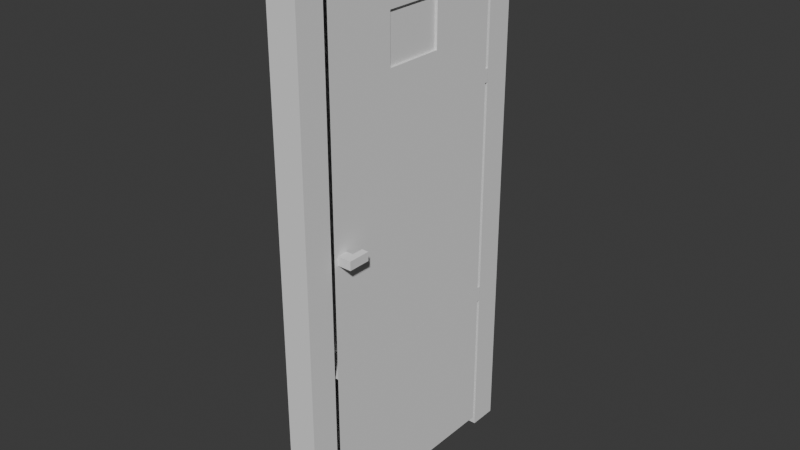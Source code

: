 # Source: Puerta_Quimica_y_Aulas.blend  (saved by Blender 4.2.66; exported with 4.5.12 LTS)
import bpy
from mathutils import Matrix  # noqa: F401  (used for matrix-valued properties, if any)

bpy.ops.wm.read_factory_settings(use_empty=True)
scene = bpy.context.scene
scene.name = 'Scene'

# ---- collections
col_collection = bpy.data.collections.new('Collection'); scene.collection.children.link(col_collection)

# ---- world
world_world = bpy.data.worlds.new('World'); scene.world = world_world
world_world.use_nodes = True; world_world.node_tree.nodes.clear()
_N = world_world.node_tree.nodes; _L = world_world.node_tree.links
n0 = _N.new('ShaderNodeOutputWorld'); n0.name = 'World Output'; n0.location = (300, 300)
n1 = _N.new('ShaderNodeBackground'); n1.name = 'Background'; n1.location = (10, 300)
n1.inputs[0].default_value = (0.05088, 0.05088, 0.05088, 1.0)
_L.new(n1.outputs[0], n0.inputs[0])
n0.is_active_output = True
world_world.color = (0.05088, 0.05088, 0.05088)
world_world.sun_shadow_jitter_overblur = 0.0

# ---- meshes
me_cube_001 = bpy.data.meshes.new('Cube.001')
me_cube_001.from_pydata([(-0.3204, -2.899, -0.3911), (-0.3204, -2.899, 11.41), (0.3204, -2.899, -0.3911), (0.3204, -2.899, 11.41), (-0.3204, -2.281, -0.3911), (-0.3204, -2.281, 11.41), (0.3204, -2.281, -0.3911), (0.3204, -2.281, 11.41), (-0.3204, -2.899, 10.8), (0.3204, -2.899, 10.8), (0.3204, -2.281, 10.8), (-0.3204, -2.281, 10.8), (-0.3204, 0.0005699, 11.41), (0.3204, 0.0005699, 11.41), (0.3204, 0.0005699, 10.8), (-0.3204, 0.0005699, 10.8), (0.3204, -2.899, 10.71), (0.3204, -2.281, 10.71), (-0.3204, -2.281, 10.71), (-0.3204, -2.899, 10.71), (0.3204, -2.899, -0.1819), (0.3204, -2.281, -0.1819), (-0.3204, -2.281, -0.1819), (-0.3204, -2.899, -0.1819), (-0.3204, -2.899, 7.859), (0.3204, -2.899, 7.859), (0.3204, -2.281, 7.859), (-0.3204, -2.281, 7.859), (0.3204, -2.899, 2.896), (0.3204, -2.281, 2.896), (-0.3204, -2.281, 2.896), (-0.3204, -2.899, 2.896), (-0.3204, -2.899, 3.227), (0.3204, -2.899, 3.227), (0.3204, -2.281, 3.227), (-0.3204, -2.281, 3.227), (-0.3204, -2.899, 8.146), (0.3204, -2.899, 8.146), (0.3204, -2.281, 8.146), (-0.3204, -2.281, 8.146), (-0.3204, 2.899, -0.3911), (-0.3204, 2.899, 11.41), (0.3204, 2.899, -0.3911), (0.3204, 2.899, 11.41), (-0.3204, 2.281, -0.3911), (-0.3204, 2.281, 11.41), (0.3204, 2.281, -0.3911), (0.3204, 2.281, 11.41), (-0.3204, 2.899, 10.8), (0.3204, 2.899, 10.8), (0.3204, 2.281, 10.8), (-0.3204, 2.281, 10.8), (-0.3204, -0.0005699, 11.41), (0.3204, -0.0005699, 11.41), (0.3204, -0.0005699, 10.8), (-0.3204, -0.0005699, 10.8), (0.3204, 2.899, 10.71), (0.3204, 2.281, 10.71), (-0.3204, 2.281, 10.71), (-0.3204, 2.899, 10.71), (0.3204, 2.899, -0.1819), (0.3204, 2.281, -0.1819), (-0.3204, 2.281, -0.1819), (-0.3204, 2.899, -0.1819), (-0.3204, 2.899, 7.859), (0.3204, 2.899, 7.859), (0.3204, 2.281, 7.859), (-0.3204, 2.281, 7.859), (0.3204, 2.899, 2.896), (0.3204, 2.281, 2.896), (-0.3204, 2.281, 2.896), (-0.3204, 2.899, 2.896), (-0.3204, 2.899, 3.227), (0.3204, 2.899, 3.227), (0.3204, 2.281, 3.227), (-0.3204, 2.281, 3.227), (-0.3204, 2.899, 8.146), (0.3204, 2.899, 8.146), (0.3204, 2.281, 8.146), (-0.3204, 2.281, 8.146), (0.3204, -2.198, 8.146), (0.3204, -2.198, 7.859), (-0.3204, -2.198, 8.146), (-0.3204, -2.198, 7.859), (0.3204, -2.198, 3.227), (0.3204, -2.198, 2.896), (-0.3204, -2.198, 3.227), (-0.3204, -2.198, 2.896), (0.3204, -2.198, 10.74), (-0.3204, -2.198, 10.74), (0.3204, -2.198, 3.229), (-0.3204, -2.198, 3.229), (0.3204, -2.198, -0.1775), (-0.3204, -2.198, -0.1775), (0.3204, 0.6545, 8.922), (0.3204, 2.204, 7.859), (-0.3204, 0.6545, 8.922), (-0.3204, 2.204, 7.859), (0.3204, 2.204, 3.227), (0.3204, 2.204, 2.896), (-0.3204, 2.204, 3.227), (-0.3204, 2.204, 2.896), (0.3204, 0.6545, 9.962), (-0.3204, 0.6545, 9.962), (0.3204, 2.204, 3.229), (-0.3204, 2.204, 3.229), (0.3204, 2.204, -0.1775), (-0.3204, 2.204, -0.1775), (0.3204, 2.28, 8.146), (0.3204, 2.28, 7.859), (-0.3204, 2.28, 8.146), (-0.3204, 2.28, 7.859), (0.3204, 2.28, 3.227), (0.3204, 2.28, 2.896), (-0.3204, 2.28, 3.227), (-0.3204, 2.28, 2.896), (-0.3204, 2.204, 10.74), (-0.3204, -0.6491, 9.962), (-0.3204, -0.6491, 8.922), (0.3204, -0.6491, 8.922), (0.3204, -0.6491, 9.962), (-0.3204, 2.204, 8.146), (0.3204, 2.204, 8.146), (0.3204, 2.204, 10.74), (-0.3204, -0.7277, 10.04), (-0.3204, -0.7277, 8.844), (0.3204, -0.7277, 8.844), (0.3204, -0.7277, 10.04), (-0.3204, 0.7332, 10.04), (-0.3204, 0.7332, 8.844), (0.3204, 0.7332, 8.844), (0.3204, 0.7332, 10.04), (0.2679, -0.6491, 8.922), (0.2679, -0.6491, 9.962), (0.2679, 0.6545, 8.922), (0.2679, 0.6545, 9.962), (-0.258, -0.6491, 9.962), (-0.258, -0.6491, 8.922), (-0.258, 0.6545, 9.962), (-0.258, 0.6545, 8.922), (0.3204, -2.198, 5.544), (-0.3204, -2.198, 5.544), (0.3204, 2.204, 5.544), (-0.3204, 2.204, 5.544), (0.3204, 0.002703, 3.229), (-0.3204, 0.002703, 3.229), (0.3204, 0.002703, 7.859), (-0.3204, 0.002703, 7.859), (-0.3204, 0.002703, 5.544), (0.3204, 0.002703, 5.544), (0.0, -2.198, 3.229), (0.3204, -2.198, 6.702), (-0.3204, -2.198, 4.386), (0.0, 2.204, 7.859), (0.0, 2.204, 3.229), (0.3204, 2.204, 6.702), (-0.3204, 2.204, 4.386), (0.3204, 1.103, 3.229), (-0.3204, -1.098, 3.229), (0.3204, 1.103, 7.859), (-0.3204, -1.098, 7.859), (0.3204, -2.198, 4.386), (-0.3204, -2.198, 6.702), (0.3204, 2.204, 4.386), (-0.3204, 2.204, 6.702), (0.3204, -1.098, 3.229), (-0.3204, 1.103, 3.229), (0.3204, -1.098, 7.859), (-0.3204, 1.103, 7.859), (-0.3204, 1.103, 5.544), (-0.3204, -1.185, 5.631), (-0.3204, 0.002703, 6.702), (-0.3204, 0.002703, 4.386), (0.3204, 1.103, 5.544), (0.3204, -1.185, 5.631), (0.3204, 0.002703, 4.386), (0.3204, 0.002703, 6.702), (0.0, 2.204, 5.544), (0.0, 0.002703, 3.229), (0.0, -1.098, 3.229), (0.0, 2.204, 6.702), (0.3204, -1.098, 6.702), (0.3204, -1.098, 4.386), (0.3204, 1.103, 4.386), (-0.3204, -1.098, 4.386), (-0.3204, -1.098, 6.702), (-0.3204, 1.103, 6.702), (-0.3204, 1.103, 4.386), (0.3204, 1.103, 6.702), (0.0, 2.204, 4.386), (0.0, 1.103, 3.229), (-0.3204, -2.198, 5.906), (-0.3204, 2.204, 5.906), (0.3204, 0.002703, 5.906), (0.3204, -2.198, 5.906), (0.3204, 2.204, 5.906), (-0.3204, 0.002703, 5.906), (0.0, 2.204, 5.906), (0.3204, -1.185, 5.819), (-0.3204, -1.185, 5.819), (-0.3204, 1.103, 5.906), (0.3204, 1.103, 5.906), (-0.3204, -2.111, 5.819), (-0.3204, -2.111, 5.631), (-0.3204, -1.098, 5.544), (0.3204, -1.098, 5.544), (0.3204, -2.111, 5.631), (0.3204, -1.098, 5.906), (-0.3204, -1.098, 5.906), (0.3204, -2.111, 5.819), (-0.3204, -2.111, 5.725), (0.3204, -2.111, 5.725), (-0.3204, -1.648, 5.631), (0.3204, -1.648, 5.631), (0.3204, -1.185, 5.725), (-0.3204, -1.185, 5.725), (-0.3204, -1.648, 5.819), (0.3204, -1.648, 5.819), (0.3204, -1.648, 5.725), (-0.3204, -1.648, 5.725), (-0.3204, -2.111, 5.678), (0.3204, -2.111, 5.772), (-0.3204, -1.416, 5.631), (0.3204, -1.416, 5.631), (0.3204, -1.185, 5.678), (-0.3204, -1.185, 5.772), (-0.3204, -1.416, 5.819), (0.3204, -1.416, 5.819), (-0.3204, -2.111, 5.772), (0.3204, -2.111, 5.678), (-0.3204, -1.88, 5.631), (0.3204, -1.88, 5.631), (0.3204, -1.185, 5.772), (-0.3204, -1.185, 5.678), (-0.3204, -1.88, 5.819), (0.3204, -1.88, 5.819), (0.3204, -1.416, 5.725), (0.3204, -1.88, 5.725), (0.3204, -1.648, 5.678), (0.3204, -1.648, 5.772), (-0.3204, -1.416, 5.725), (-0.3204, -1.88, 5.725), (-0.3204, -1.648, 5.772), (-0.3204, -1.648, 5.678), (-0.3204, -1.88, 5.678), (-0.3204, -1.88, 5.772), (-0.3204, -1.416, 5.772), (0.3204, -1.88, 5.772), (0.3204, -1.88, 5.678), (0.3204, -1.416, 5.678), (0.3204, -1.416, 5.772), (-0.3204, -1.416, 5.678), (0.6185, -2.111, 5.772), (0.6185, -2.111, 5.819), (0.6185, -2.111, 5.678), (0.6185, -2.111, 5.725), (0.6185, -2.111, 5.631), (0.6185, -1.88, 5.631), (0.6185, -1.88, 5.819), (0.6185, -1.88, 5.725), (0.6185, -1.88, 5.772), (0.6185, -1.88, 5.678), (-0.6302, -2.111, 5.678), (-0.6302, -2.111, 5.631), (-0.6302, -2.111, 5.772), (-0.6302, -2.111, 5.725), (-0.6302, -2.111, 5.819), (-0.6302, -1.88, 5.631), (-0.6302, -1.88, 5.819), (-0.6302, -1.88, 5.725), (-0.6302, -1.88, 5.678), (-0.6302, -1.88, 5.772), (-0.4753, -1.88, 5.678), (-0.3204, -1.88, 5.701), (-0.3204, -1.88, 5.654), (-0.4753, -1.88, 5.725), (-0.3204, -1.88, 5.795), (-0.3204, -1.88, 5.748), (0.4695, -1.88, 5.725), (0.3204, -1.88, 5.748), (0.3204, -1.88, 5.795), (0.4695, -1.88, 5.678), (0.3204, -1.88, 5.654), (0.3204, -1.88, 5.701), (0.6185, -1.88, 5.748), (0.6185, -1.88, 5.795), (0.6185, -1.88, 5.654), (0.6185, -1.88, 5.701), (0.4695, -1.88, 5.772), (0.4695, -1.88, 5.631), (0.4695, -1.88, 5.819), (-0.6302, -1.88, 5.701), (-0.6302, -1.88, 5.654), (-0.6302, -1.88, 5.795), (-0.6302, -1.88, 5.748), (-0.4753, -1.88, 5.819), (-0.4753, -1.88, 5.772), (-0.4753, -1.88, 5.631), (-0.4753, -1.88, 5.748), (0.4695, -1.88, 5.795), (0.4695, -1.88, 5.654), (0.4695, -1.88, 5.701), (0.4695, -1.88, 5.748), (-0.4753, -1.88, 5.701), (-0.4753, -1.88, 5.795), (-0.4753, -1.88, 5.654), (-0.4753, -1.633, 5.725), (-0.6302, -1.633, 5.725), (0.4695, -1.633, 5.678), (0.6185, -1.633, 5.678), (0.6185, -1.633, 5.748), (0.6185, -1.633, 5.725), (0.6185, -1.633, 5.795), (0.6185, -1.633, 5.772), (0.6185, -1.633, 5.654), (0.6185, -1.633, 5.631), (0.6185, -1.633, 5.701), (0.4695, -1.633, 5.819), (0.6185, -1.633, 5.819), (-0.6302, -1.633, 5.701), (-0.6302, -1.633, 5.654), (-0.6302, -1.633, 5.678), (-0.6302, -1.633, 5.795), (-0.6302, -1.633, 5.819), (-0.6302, -1.633, 5.748), (-0.6302, -1.633, 5.772), (-0.4753, -1.633, 5.819), (-0.4753, -1.633, 5.678), (0.4695, -1.633, 5.725), (0.4695, -1.633, 5.772), (0.4695, -1.633, 5.631), (-0.6302, -1.633, 5.631), (-0.4753, -1.633, 5.772), (-0.4753, -1.633, 5.631), (-0.4753, -1.633, 5.748), (0.4695, -1.633, 5.795), (0.4695, -1.633, 5.654), (0.4695, -1.633, 5.701), (0.4695, -1.633, 5.748), (-0.4753, -1.633, 5.701), (-0.4753, -1.633, 5.795), (-0.4753, -1.633, 5.654)], [], [(10, 7, 3, 9), (9, 3, 1, 8), (4, 6, 2, 0), (7, 5, 1, 3), (8, 1, 5, 11), (22, 21, 6, 4), (5, 7, 13, 12), (19, 8, 11, 18), (16, 9, 8, 19), (17, 10, 9, 16), (12, 13, 14, 15), (11, 5, 12, 15), (10, 11, 15, 14), (7, 10, 14, 13), (38, 17, 16, 37), (37, 16, 19, 36), (36, 19, 18, 39), (11, 10, 17, 18), (0, 23, 22, 4), (2, 20, 23, 0), (6, 21, 20, 2), (30, 29, 21, 22), (32, 24, 27, 35), (33, 25, 24, 32), (34, 26, 25, 33), (21, 29, 28, 20), (20, 28, 31, 23), (23, 31, 30, 22), (27, 26, 34, 35), (29, 34, 33, 28), (28, 33, 32, 31), (31, 32, 35, 30), (18, 17, 38, 39), (24, 36, 39, 27), (25, 37, 36, 24), (26, 38, 37, 25), (50, 49, 43, 47), (49, 48, 41, 43), (44, 40, 42, 46), (47, 43, 41, 45), (48, 51, 45, 41), (62, 44, 46, 61), (45, 52, 53, 47), (59, 58, 51, 48), (56, 59, 48, 49), (57, 56, 49, 50), (52, 55, 54, 53), (51, 55, 52, 45), (50, 54, 55, 51), (47, 53, 54, 50), (78, 77, 56, 57), (77, 76, 59, 56), (76, 79, 58, 59), (51, 58, 57, 50), (40, 44, 62, 63), (42, 40, 63, 60), (46, 42, 60, 61), (70, 62, 61, 69), (72, 75, 67, 64), (73, 72, 64, 65), (74, 73, 65, 66), (61, 60, 68, 69), (60, 63, 71, 68), (63, 62, 70, 71), (67, 75, 74, 66), (69, 68, 73, 74), (68, 71, 72, 73), (71, 70, 75, 72), (58, 79, 78, 57), (64, 67, 79, 76), (65, 64, 76, 77), (66, 65, 77, 78), (190, 157, 104, 154), (87, 86, 100, 101), (29, 30, 35, 34), (26, 27, 39, 38), (120, 102, 135, 133), (84, 85, 99, 98), (118, 96, 139, 137), (121, 122, 123, 116), (189, 156, 105, 154), (99, 101, 107, 106), (188, 159, 95, 155), (86, 84, 98, 100), (187, 166, 105, 156), (93, 92, 106, 107), (80, 81, 167, 146, 159, 95, 122), (92, 85, 99, 106), (83, 82, 121, 97, 168, 147, 160), (88, 89, 116, 123), (87, 93, 107, 101), (101, 99, 113, 115), (98, 99, 113, 112), (97, 121, 110, 111), (100, 98, 112, 114), (101, 100, 114, 115), (97, 153, 95, 109, 111), (122, 95, 109, 108), (122, 121, 110, 108), (125, 124, 89, 82), (127, 126, 80, 88), (128, 129, 121, 116), (130, 131, 123, 122), (129, 125, 82, 121), (124, 128, 116, 89), (131, 127, 88, 123), (126, 130, 122, 80), (118, 117, 124, 125), (120, 119, 126, 127), (103, 96, 129, 128), (94, 102, 131, 130), (96, 118, 125, 129), (117, 103, 128, 124), (102, 120, 127, 131), (119, 94, 130, 126), (132, 133, 135, 134), (94, 119, 132, 134), (102, 94, 134, 135), (119, 120, 133, 132), (136, 137, 139, 138), (96, 103, 138, 139), (117, 118, 137, 136), (103, 117, 136, 138), (200, 169, 143, 192), (208, 204, 148, 196), (184, 158, 145, 172), (183, 173, 142, 163), (182, 205, 149, 175), (181, 167, 146, 176), (197, 192, 143, 177), (179, 165, 144, 178), (158, 179, 178, 145), (91, 150, 179, 158), (150, 90, 165, 179), (195, 197, 177, 142), (95, 153, 180, 155), (153, 97, 164, 180), (207, 181, 176, 193), (194, 151, 181, 207), (151, 81, 167, 181), (165, 182, 175, 144), (90, 161, 182, 165), (161, 140, 205, 182), (157, 183, 163, 104), (144, 175, 183, 157), (175, 149, 173, 183), (204, 184, 172, 148), (141, 152, 184, 204), (152, 91, 158, 184), (160, 185, 171, 147), (83, 162, 185, 160), (251, 222, 170, 233), (168, 186, 164, 97), (147, 171, 186, 168), (196, 148, 169, 200), (169, 187, 156, 143), (148, 172, 187, 169), (172, 145, 166, 187), (201, 188, 155, 195), (193, 176, 188, 201), (176, 146, 159, 188), (163, 189, 154, 104), (142, 177, 189, 163), (177, 143, 156, 189), (166, 190, 154, 105), (145, 178, 190, 166), (178, 144, 157, 190), (149, 193, 201, 173), (173, 201, 195, 142), (171, 196, 200, 186), (162, 191, 208, 185), (250, 227, 198, 232), (205, 207, 193, 149), (155, 180, 197, 195), (180, 164, 192, 197), (185, 208, 196, 171), (186, 200, 192, 164), (203, 220, 210, 228, 202, 191, 141), (170, 222, 212, 230, 203, 141, 204), (206, 231, 213, 223, 174, 205, 140), (174, 224, 214, 232, 198, 207, 205), (209, 221, 211, 229, 206, 140, 194), (199, 225, 215, 233, 170, 204, 208), (202, 234, 216, 226, 199, 208, 191), (198, 227, 217, 235, 209, 194, 207), (249, 236, 214, 224), (248, 283, 237, 218, 238), (247, 280, 235, 217, 239), (246, 240, 215, 225), (245, 277, 241, 219, 242), (244, 274, 230, 212, 243), (241, 273, 244, 243, 219), (305, 272, 327, 341), (270, 292, 320, 321), (234, 276, 245, 242, 216), (220, 203, 263, 262), (297, 305, 341, 333), (226, 246, 225, 199), (216, 242, 246, 226), (242, 219, 240, 246), (237, 279, 247, 239, 218), (231, 206, 256, 257, 289), (298, 296, 332, 334), (231, 282, 248, 238, 213), (206, 229, 254, 256), (287, 259, 311, 316), (223, 249, 224, 174), (213, 238, 249, 223), (238, 218, 236, 249), (236, 250, 232, 214), (218, 239, 250, 236), (239, 217, 227, 250), (240, 251, 233, 215), (219, 243, 251, 240), (243, 212, 222, 251), (255, 252, 260, 284, 259), (252, 253, 258, 285, 260), (256, 254, 261, 286, 257), (254, 255, 259, 287, 261), (221, 209, 253, 252), (211, 221, 252, 255), (269, 291, 319, 307), (209, 235, 290, 258, 253), (275, 298, 334, 306), (229, 211, 255, 254), (265, 262, 270, 291, 269), (262, 263, 267, 292, 270), (266, 264, 271, 293, 268), (264, 265, 269, 294, 271), (203, 230, 297, 267, 263), (210, 220, 262, 265), (301, 281, 308, 337), (234, 202, 266, 268, 295), (228, 210, 265, 264), (202, 228, 264, 266), (286, 261, 309, 314), (241, 277, 298, 275), (277, 245, 296, 298), (278, 301, 337, 328), (235, 280, 299, 290), (280, 247, 288, 299), (285, 258, 318, 312), (248, 282, 300, 281), (282, 231, 289, 300), (304, 295, 326, 340), (237, 283, 301, 278), (283, 248, 281, 301), (261, 287, 316, 309), (247, 279, 302, 288), (279, 237, 278, 302), (284, 260, 313, 310), (244, 273, 303, 272), (273, 241, 275, 303), (296, 304, 340, 332), (245, 276, 304, 296), (276, 234, 295, 304), (267, 297, 333, 331), (230, 274, 305, 297), (274, 244, 272, 305), (341, 327, 321, 320), (340, 326, 323, 322), (339, 306, 307, 319), (338, 328, 311, 310), (337, 308, 309, 316), (336, 330, 315, 314), (335, 329, 313, 312), (334, 332, 325, 324), (306, 334, 324, 307), (317, 335, 312, 318), (308, 336, 314, 309), (328, 337, 316, 311), (329, 338, 310, 313), (327, 339, 319, 321), (332, 340, 322, 325), (333, 341, 320, 331), (289, 257, 315, 330), (288, 302, 338, 329), (268, 293, 322, 323), (302, 278, 328, 338), (290, 299, 335, 317), (271, 294, 324, 325), (291, 270, 321, 319), (258, 290, 317, 318), (299, 288, 329, 335), (292, 267, 331, 320), (295, 268, 323, 326), (293, 271, 325, 322), (272, 303, 339, 327), (259, 284, 310, 311), (294, 269, 307, 324), (303, 275, 306, 339), (281, 300, 336, 308), (260, 285, 312, 313), (300, 289, 330, 336), (257, 286, 314, 315)])
_uv = me_cube_001.uv_layers.new(name='UVMap')
_uv.uv.foreach_set('vector', [0.58, 0.625, 0.625, 0.625, 0.625, 0.75, 0.58, 0.75, 0.58, 0.75, 0.625, 0.75, 0.625, 1.0, 0.58, 1.0, 0.125, 0.625, 0.375, 0.625, 0.375, 0.75, 0.125, 0.75, 0.625, 0.625, 0.875, 0.625, 0.875, 0.75, 0.625, 0.75, 0.58, 0.0, 0.625, 0.0, 0.625, 0.125, 0.58, 0.125, 0.3788, 0.125, 0.3788, 0.625, 0.375, 0.625, 0.375, 0.125, 0.875, 0.625, 0.625, 0.625, 0.625, 0.625, 0.875, 0.625, 0.5783, 0.0, 0.58, 0.0, 0.58, 0.125, 0.5783, 0.125, 0.5783, 0.75, 0.58, 0.75, 0.58, 1.0, 0.5783, 1.0, 0.5783, 0.625, 0.58, 0.625, 0.58, 0.75, 0.5783, 0.75, 0.625, 0.125, 0.625, 0.625, 0.58, 0.625, 0.58, 0.125, 0.58, 0.125, 0.625, 0.125, 0.625, 0.125, 0.58, 0.125, 0.58, 0.625, 0.58, 0.125, 0.58, 0.125, 0.58, 0.625, 0.625, 0.625, 0.58, 0.625, 0.58, 0.625, 0.625, 0.625, 0.511, 0.625, 0.5783, 0.625, 0.5783, 0.75, 0.511, 0.75, 0.511, 0.75, 0.5783, 0.75, 0.5783, 1.0, 0.511, 1.0, 0.511, 0.0, 0.5783, 0.0, 0.5783, 0.125, 0.511, 0.125, 0.58, 0.125, 0.58, 0.625, 0.5783, 0.625, 0.5783, 0.125, 0.375, 0.0, 0.3788, 0.0, 0.3788, 0.125, 0.375, 0.125, 0.375, 0.75, 0.3788, 0.75, 0.3788, 1.0, 0.375, 1.0, 0.375, 0.625, 0.3788, 0.625, 0.3788, 0.75, 0.375, 0.75, 0.4266, 0.125, 0.4266, 0.625, 0.3788, 0.625, 0.3788, 0.125, 0.4317, 0.0, 0.5035, 0.0, 0.5035, 0.125, 0.4317, 0.125, 0.4317, 0.75, 0.5035, 0.75, 0.5035, 1.0, 0.4317, 1.0, 0.4317, 0.625, 0.5035, 0.625, 0.5035, 0.75, 0.4317, 0.75, 0.3788, 0.625, 0.4266, 0.625, 0.4266, 0.75, 0.3788, 0.75, 0.3788, 0.75, 0.4266, 0.75, 0.4266, 1.0, 0.3788, 1.0, 0.3788, 0.0, 0.4266, 0.0, 0.4266, 0.125, 0.3788, 0.125, 0.5035, 0.125, 0.5035, 0.625, 0.4317, 0.625, 0.4317, 0.125, 0.4266, 0.625, 0.4317, 0.625, 0.4317, 0.75, 0.4266, 0.75, 0.4266, 0.75, 0.4317, 0.75, 0.4317, 1.0, 0.4266, 1.0, 0.4266, 0.0, 0.4317, 0.0, 0.4317, 0.125, 0.4266, 0.125, 0.5783, 0.125, 0.5783, 0.625, 0.511, 0.625, 0.511, 0.125, 0.5035, 0.0, 0.511, 0.0, 0.511, 0.125, 0.5035, 0.125, 0.5035, 0.75, 0.511, 0.75, 0.511, 1.0, 0.5035, 1.0, 0.5035, 0.625, 0.511, 0.625, 0.511, 0.75, 0.5035, 0.75, 0.58, 0.625, 0.58, 0.75, 0.625, 0.75, 0.625, 0.625, 0.58, 0.75, 0.58, 1.0, 0.625, 1.0, 0.625, 0.75, 0.125, 0.625, 0.125, 0.75, 0.375, 0.75, 0.375, 0.625, 0.625, 0.625, 0.625, 0.75, 0.875, 0.75, 0.875, 0.625, 0.58, 0.0, 0.58, 0.125, 0.625, 0.125, 0.625, 0.0, 0.3788, 0.125, 0.375, 0.125, 0.375, 0.625, 0.3788, 0.625, 0.875, 0.625, 0.875, 0.625, 0.625, 0.625, 0.625, 0.625, 0.5783, 0.0, 0.5783, 0.125, 0.58, 0.125, 0.58, 0.0, 0.5783, 0.75, 0.5783, 1.0, 0.58, 1.0, 0.58, 0.75, 0.5783, 0.625, 0.5783, 0.75, 0.58, 0.75, 0.58, 0.625, 0.625, 0.125, 0.58, 0.125, 0.58, 0.625, 0.625, 0.625, 0.58, 0.125, 0.58, 0.125, 0.625, 0.125, 0.625, 0.125, 0.58, 0.625, 0.58, 0.625, 0.58, 0.125, 0.58, 0.125, 0.625, 0.625, 0.625, 0.625, 0.58, 0.625, 0.58, 0.625, 0.511, 0.625, 0.511, 0.75, 0.5783, 0.75, 0.5783, 0.625, 0.511, 0.75, 0.511, 1.0, 0.5783, 1.0, 0.5783, 0.75, 0.511, 0.0, 0.511, 0.125, 0.5783, 0.125, 0.5783, 0.0, 0.58, 0.125, 0.5783, 0.125, 0.5783, 0.625, 0.58, 0.625, 0.375, 0.0, 0.375, 0.125, 0.3788, 0.125, 0.3788, 0.0, 0.375, 0.75, 0.375, 1.0, 0.3788, 1.0, 0.3788, 0.75, 0.375, 0.625, 0.375, 0.75, 0.3788, 0.75, 0.3788, 0.625, 0.4266, 0.125, 0.3788, 0.125, 0.3788, 0.625, 0.4266, 0.625, 0.4317, 0.0, 0.4317, 0.125, 0.5035, 0.125, 0.5035, 0.0, 0.4317, 0.75, 0.4317, 1.0, 0.5035, 1.0, 0.5035, 0.75, 0.4317, 0.625, 0.4317, 0.75, 0.5035, 0.75, 0.5035, 0.625, 0.3788, 0.625, 0.3788, 0.75, 0.4266, 0.75, 0.4266, 0.625, 0.3788, 0.75, 0.3788, 1.0, 0.4266, 1.0, 0.4266, 0.75, 0.3788, 0.0, 0.3788, 0.125, 0.4266, 0.125, 0.4266, 0.0, 0.5035, 0.125, 0.4317, 0.125, 0.4317, 0.625, 0.5035, 0.625, 0.4266, 0.625, 0.4266, 0.75, 0.4317, 0.75, 0.4317, 0.625, 0.4266, 0.75, 0.4266, 1.0, 0.4317, 1.0, 0.4317, 0.75, 0.4266, 0.0, 0.4266, 0.125, 0.4317, 0.125, 0.4317, 0.0, 0.5783, 0.125, 0.511, 0.125, 0.511, 0.625, 0.5783, 0.625, 0.5035, 0.0, 0.5035, 0.125, 0.511, 0.125, 0.511, 0.0, 0.5035, 0.75, 0.5035, 1.0, 0.511, 1.0, 0.511, 0.75, 0.5035, 0.625, 0.5035, 0.75, 0.511, 0.75, 0.511, 0.625, 0.0, 0.0, 0.0, 0.0, 0.0, 0.0, 0.0, 0.0, 0.4266, 0.125, 0.4317, 0.125, 0.4317, 0.125, 0.4266, 0.125, 0.4266, 0.625, 0.4266, 0.125, 0.4317, 0.125, 0.4317, 0.625, 0.5035, 0.625, 0.5035, 0.125, 0.511, 0.125, 0.511, 0.625, 0.0, 0.0, 0.0, 0.0, 0.0, 0.0, 0.0, 0.0, 0.4317, 0.625, 0.4266, 0.625, 0.4266, 0.625, 0.4317, 0.625, 0.0, 0.0, 0.0, 0.0, 0.0, 0.0, 0.0, 0.0, 0.511, 0.125, 0.511, 0.625, 0.511, 0.625, 0.511, 0.125, 0.5035, 0.375, 0.5035, 0.125, 0.5035, 0.125, 0.5035, 0.375, 0.4266, 0.625, 0.4266, 0.125, 0.4266, 0.125, 0.4266, 0.625, 0.0, 0.0, 0.0, 0.0, 0.0, 0.0, 0.0, 0.0, 0.4317, 0.125, 0.4317, 0.625, 0.4317, 0.625, 0.4317, 0.125, 0.0, 0.0, 0.0, 0.0, 0.0, 0.0, 0.0, 0.0, 0.0, 0.0, 0.0, 0.0, 0.0, 0.0, 0.0, 0.0, 0.511, 0.625, 0.5035, 0.625, 0.5035, 0.625, 0.5035, 0.625, 0.5035, 0.625, 0.5035, 0.625, 0.511, 0.625, 0.0, 0.0, 0.0, 0.0, 0.0, 0.0, 0.0, 0.0, 0.5035, 0.125, 0.511, 0.125, 0.511, 0.125, 0.5035, 0.125, 0.5035, 0.125, 0.5035, 0.125, 0.5035, 0.125, 0.0, 0.0, 0.0, 0.0, 0.0, 0.0, 0.0, 0.0, 0.0, 0.0, 0.0, 0.0, 0.0, 0.0, 0.0, 0.0, 0.4266, 0.125, 0.4266, 0.625, 0.4266, 0.625, 0.4266, 0.125, 0.4317, 0.625, 0.4266, 0.625, 0.4266, 0.625, 0.4317, 0.625, 0.5035, 0.125, 0.511, 0.125, 0.511, 0.125, 0.5035, 0.125, 0.4317, 0.125, 0.4317, 0.625, 0.4317, 0.625, 0.4317, 0.125, 0.4266, 0.125, 0.4317, 0.125, 0.4317, 0.125, 0.4266, 0.125, 0.5035, 0.125, 0.5035, 0.375, 0.5035, 0.625, 0.5035, 0.625, 0.5035, 0.125, 0.511, 0.625, 0.5035, 0.625, 0.5035, 0.625, 0.511, 0.625, 0.511, 0.625, 0.511, 0.125, 0.511, 0.125, 0.511, 0.625, 0.0, 0.0, 0.0, 0.0, 0.0, 0.0, 0.0, 0.0, 0.0, 0.0, 0.0, 0.0, 0.0, 0.0, 0.0, 0.0, 0.0, 0.0, 0.0, 0.0, 0.0, 0.0, 0.0, 0.0, 0.0, 0.0, 0.0, 0.0, 0.0, 0.0, 0.0, 0.0, 0.0, 0.0, 0.0, 0.0, 0.0, 0.0, 0.0, 0.0, 0.0, 0.0, 0.0, 0.0, 0.0, 0.0, 0.0, 0.0, 0.0, 0.0, 0.0, 0.0, 0.0, 0.0, 0.0, 0.0, 0.0, 0.0, 0.0, 0.0, 0.0, 0.0, 0.0, 0.0, 0.0, 0.0, 0.0, 0.0, 0.0, 0.0, 0.0, 0.0, 0.0, 0.0, 0.0, 0.0, 0.0, 0.0, 0.0, 0.0, 0.0, 0.0, 0.0, 0.0, 0.0, 0.0, 0.0, 0.0, 0.0, 0.0, 0.0, 0.0, 0.0, 0.0, 0.0, 0.0, 0.0, 0.0, 0.0, 0.0, 0.0, 0.0, 0.0, 0.0, 0.0, 0.0, 0.0, 0.0, 0.0, 0.0, 0.0, 0.0, 0.0, 0.0, 0.0, 0.0, 0.0, 0.0, 0.0, 0.0, 0.0, 0.0, 0.0, 0.0, 0.0, 0.0, 0.0, 0.0, 0.0, 0.0, 0.0, 0.0, 0.0, 0.0, 0.0, 0.0, 0.0, 0.0, 0.0, 0.0, 0.0, 0.0, 0.0, 0.0, 0.0, 0.0, 0.0, 0.0, 0.0, 0.0, 0.0, 0.0, 0.0, 0.0, 0.0, 0.0, 0.0, 0.0, 0.0, 0.0, 0.0, 0.0, 0.0, 0.0, 0.0, 0.0, 0.0, 0.0, 0.0, 0.0, 0.0, 0.0, 0.0, 0.0, 0.0, 0.0, 0.0, 0.0, 0.0, 0.0, 0.0, 0.0, 0.0, 0.0, 0.0, 0.0, 0.0, 0.0, 0.0, 0.0, 0.0, 0.0, 0.0, 0.0, 0.0, 0.0, 0.0, 0.0, 0.0, 0.0, 0.0, 0.0, 0.0, 0.0, 0.0, 0.0, 0.0, 0.0, 0.0, 0.0, 0.0, 0.0, 0.0, 0.0, 0.0, 0.0, 0.0, 0.0, 0.0, 0.0, 0.0, 0.0, 0.0, 0.0, 0.0, 0.0, 0.0, 0.0, 0.0, 0.0, 0.0, 0.0, 0.0, 0.0, 0.0, 0.0, 0.0, 0.0, 0.0, 0.0, 0.5035, 0.375, 0.5035, 0.125, 0.5035, 0.125, 0.5035, 0.375, 0.0, 0.0, 0.0, 0.0, 0.0, 0.0, 0.0, 0.0, 0.0, 0.0, 0.0, 0.0, 0.0, 0.0, 0.0, 0.0, 0.0, 0.0, 0.0, 0.0, 0.0, 0.0, 0.0, 0.0, 0.0, 0.0, 0.0, 0.0, 0.0, 0.0, 0.0, 0.0, 0.5035, 0.625, 0.5035, 0.375, 0.5035, 0.375, 0.5035, 0.625, 0.5035, 0.625, 0.5035, 0.375, 0.5035, 0.375, 0.5035, 0.625, 0.5035, 0.375, 0.5035, 0.125, 0.5035, 0.125, 0.5035, 0.375, 0.0, 0.0, 0.0, 0.0, 0.0, 0.0, 0.0, 0.0, 0.0, 0.0, 0.0, 0.0, 0.0, 0.0, 0.0, 0.0, 0.0, 0.0, 0.0, 0.0, 0.0, 0.0, 0.0, 0.0, 0.0, 0.0, 0.0, 0.0, 0.0, 0.0, 0.0, 0.0, 0.0, 0.0, 0.0, 0.0, 0.0, 0.0, 0.0, 0.0, 0.0, 0.0, 0.0, 0.0, 0.0, 0.0, 0.0, 0.0, 0.0, 0.0, 0.0, 0.0, 0.0, 0.0, 0.0, 0.0, 0.0, 0.0, 0.0, 0.0, 0.0, 0.0, 0.0, 0.0, 0.0, 0.0, 0.0, 0.0, 0.0, 0.0, 0.0, 0.0, 0.0, 0.0, 0.0, 0.0, 0.0, 0.0, 0.0, 0.0, 0.0, 0.0, 0.0, 0.0, 0.0, 0.0, 0.0, 0.0, 0.0, 0.0, 0.0, 0.0, 0.0, 0.0, 0.0, 0.0, 0.0, 0.0, 0.0, 0.0, 0.0, 0.0, 0.0, 0.0, 0.0, 0.0, 0.0, 0.0, 0.0, 0.0, 0.0, 0.0, 0.0, 0.0, 0.0, 0.0, 0.0, 0.0, 0.0, 0.0, 0.0, 0.0, 0.0, 0.0, 0.0, 0.0, 0.0, 0.0, 0.0, 0.0, 0.0, 0.0, 0.0, 0.0, 0.0, 0.0, 0.0, 0.0, 0.0, 0.0, 0.0, 0.0, 0.0, 0.0, 0.0, 0.0, 0.0, 0.0, 0.0, 0.0, 0.0, 0.0, 0.0, 0.0, 0.0, 0.0, 0.0, 0.0, 0.0, 0.0, 0.0, 0.0, 0.0, 0.0, 0.0, 0.0, 0.0, 0.0, 0.0, 0.0, 0.0, 0.0, 0.0, 0.0, 0.0, 0.0, 0.0, 0.0, 0.0, 0.0, 0.0, 0.0, 0.0, 0.0, 0.0, 0.0, 0.0, 0.0, 0.0, 0.0, 0.0, 0.0, 0.5035, 0.625, 0.5035, 0.375, 0.5035, 0.375, 0.5035, 0.625, 0.5035, 0.625, 0.5035, 0.375, 0.5035, 0.375, 0.5035, 0.625, 0.5035, 0.375, 0.5035, 0.125, 0.5035, 0.125, 0.5035, 0.375, 0.0, 0.0, 0.0, 0.0, 0.0, 0.0, 0.0, 0.0, 0.0, 0.0, 0.0, 0.0, 0.0, 0.0, 0.0, 0.0, 0.0, 0.0, 0.0, 0.0, 0.0, 0.0, 0.0, 0.0, 0.0, 0.0, 0.0, 0.0, 0.0, 0.0, 0.0, 0.0, 0.0, 0.0, 0.0, 0.0, 0.0, 0.0, 0.0, 0.0, 0.0, 0.0, 0.0, 0.0, 0.0, 0.0, 0.0, 0.0, 0.0, 0.0, 0.0, 0.0, 0.0, 0.0, 0.0, 0.0, 0.0, 0.0, 0.0, 0.0, 0.0, 0.0, 0.0, 0.0, 0.0, 0.0, 0.0, 0.0, 0.0, 0.0, 0.0, 0.0, 0.5035, 0.625, 0.5035, 0.375, 0.5035, 0.375, 0.5035, 0.625, 0.5035, 0.375, 0.5035, 0.125, 0.5035, 0.125, 0.5035, 0.375, 0.0, 0.0, 0.0, 0.0, 0.0, 0.0, 0.0, 0.0, 0.0, 0.0, 0.0, 0.0, 0.0, 0.0, 0.0, 0.0, 0.0, 0.0, 0.0, 0.0, 0.0, 0.0, 0.0, 0.0, 0.0, 0.0, 0.0, 0.0, 0.0, 0.0, 0.0, 0.0, 0.0, 0.0, 0.0, 0.0, 0.0, 0.0, 0.0, 0.0, 0.0, 0.0, 0.0, 0.0, 0.0, 0.0, 0.0, 0.0, 0.0, 0.0, 0.0, 0.0, 0.0, 0.0, 0.0, 0.0, 0.0, 0.0, 0.0, 0.0, 0.0, 0.0, 0.0, 0.0, 0.0, 0.0, 0.0, 0.0, 0.0, 0.0, 0.0, 0.0, 0.0, 0.0, 0.0, 0.0, 0.0, 0.0, 0.0, 0.0, 0.0, 0.0, 0.0, 0.0, 0.0, 0.0, 0.0, 0.0, 0.0, 0.0, 0.0, 0.0, 0.0, 0.0, 0.0, 0.0, 0.0, 0.0, 0.0, 0.0, 0.0, 0.0, 0.0, 0.0, 0.0, 0.0, 0.0, 0.0, 0.0, 0.0, 0.0, 0.0, 0.0, 0.0, 0.0, 0.0, 0.0, 0.0, 0.0, 0.0, 0.0, 0.0, 0.0, 0.0, 0.0, 0.0, 0.0, 0.0, 0.0, 0.0, 0.0, 0.0, 0.0, 0.0, 0.0, 0.0, 0.0, 0.0, 0.0, 0.0, 0.0, 0.0, 0.0, 0.0, 0.0, 0.0, 0.0, 0.0, 0.0, 0.0, 0.0, 0.0, 0.0, 0.0, 0.0, 0.0, 0.0, 0.0, 0.0, 0.0, 0.0, 0.0, 0.0, 0.0, 0.0, 0.0, 0.0, 0.0, 0.0, 0.0, 0.0, 0.0, 0.0, 0.0, 0.0, 0.0, 0.0, 0.0, 0.0, 0.0, 0.0, 0.0, 0.0, 0.0, 0.0, 0.0, 0.0, 0.0, 0.0, 0.0, 0.0, 0.0, 0.0, 0.0, 0.0, 0.0, 0.0, 0.0, 0.0, 0.0, 0.0, 0.0, 0.0, 0.0, 0.0, 0.0, 0.0, 0.0, 0.0, 0.0, 0.0, 0.0, 0.0, 0.0, 0.0, 0.0, 0.0, 0.0, 0.0, 0.0, 0.0, 0.0, 0.0, 0.0, 0.0, 0.0, 0.0, 0.0, 0.0, 0.0, 0.0, 0.0, 0.0, 0.0, 0.0, 0.0, 0.0, 0.0, 0.0, 0.0, 0.0, 0.0, 0.0, 0.0, 0.0, 0.0, 0.0, 0.0, 0.0, 0.0, 0.0, 0.0, 0.0, 0.0, 0.0, 0.0, 0.0, 0.0, 0.0, 0.0, 0.0, 0.0, 0.0, 0.0, 0.0, 0.0, 0.0, 0.0, 0.0, 0.0, 0.0, 0.0, 0.0, 0.0, 0.0, 0.0, 0.0, 0.0, 0.0, 0.0, 0.0, 0.0, 0.0, 0.0, 0.0, 0.0, 0.0, 0.0, 0.0, 0.0, 0.0, 0.0, 0.0, 0.0, 0.0, 0.0, 0.0, 0.0, 0.0, 0.0, 0.0, 0.0, 0.0, 0.0, 0.0, 0.0, 0.0, 0.0, 0.0, 0.0, 0.0, 0.0, 0.0, 0.0, 0.0, 0.0, 0.0, 0.0, 0.0, 0.0, 0.0, 0.0, 0.0, 0.0, 0.0, 0.0, 0.0, 0.0, 0.0, 0.0, 0.0, 0.0, 0.0, 0.0, 0.0, 0.0, 0.0, 0.0, 0.0, 0.0, 0.0, 0.0, 0.0, 0.0, 0.0, 0.0, 0.0, 0.0, 0.0, 0.0, 0.0, 0.0, 0.0, 0.0, 0.0, 0.0, 0.0, 0.0, 0.0, 0.0, 0.0, 0.0, 0.0, 0.0, 0.0, 0.0, 0.0, 0.0, 0.0, 0.0, 0.0, 0.0, 0.0, 0.0, 0.0, 0.0, 0.0, 0.0, 0.0, 0.0, 0.0, 0.0, 0.0, 0.0, 0.0, 0.0, 0.0, 0.0, 0.0, 0.0, 0.0, 0.0, 0.0, 0.0, 0.0, 0.0, 0.0, 0.0, 0.0, 0.0, 0.0, 0.0, 0.0, 0.0, 0.0, 0.0, 0.0, 0.0, 0.0, 0.0, 0.0, 0.0, 0.0, 0.0, 0.0, 0.0, 0.0, 0.0, 0.0, 0.0, 0.0, 0.0, 0.0, 0.0, 0.0, 0.0, 0.0, 0.0, 0.0, 0.0, 0.0, 0.0, 0.0, 0.0, 0.0, 0.0, 0.0, 0.0, 0.0, 0.0, 0.0, 0.0, 0.0, 0.0, 0.0, 0.0, 0.0, 0.0, 0.0, 0.0, 0.0, 0.0, 0.0, 0.0, 0.0, 0.0, 0.0, 0.0, 0.0, 0.0, 0.0, 0.0, 0.0, 0.0, 0.0, 0.0, 0.0, 0.0, 0.0, 0.0, 0.0, 0.0, 0.0, 0.0, 0.0, 0.0, 0.0, 0.0, 0.0, 0.0, 0.0, 0.0, 0.0, 0.0, 0.0, 0.0, 0.0, 0.0, 0.0, 0.0, 0.0, 0.0, 0.0, 0.0, 0.0, 0.0, 0.0, 0.0, 0.0, 0.0, 0.0, 0.0, 0.0, 0.0, 0.0, 0.0, 0.0, 0.0, 0.0, 0.0, 0.0, 0.0, 0.0, 0.0, 0.0, 0.0, 0.0, 0.0, 0.0, 0.0, 0.0, 0.0, 0.0, 0.0, 0.0, 0.0, 0.0, 0.0, 0.0, 0.0, 0.0, 0.0, 0.0, 0.0, 0.0, 0.0, 0.0, 0.0, 0.0, 0.0, 0.0, 0.0, 0.0, 0.0, 0.0, 0.0, 0.0, 0.0, 0.0, 0.0, 0.0, 0.0, 0.0, 0.0, 0.0, 0.0, 0.0, 0.0, 0.0, 0.0, 0.0, 0.0, 0.0, 0.0, 0.0, 0.0, 0.0, 0.0, 0.0, 0.0, 0.0, 0.0, 0.0, 0.0, 0.0, 0.0, 0.0, 0.0, 0.0, 0.0, 0.0, 0.0, 0.0, 0.0, 0.0, 0.0, 0.0, 0.0, 0.0, 0.0, 0.0, 0.0, 0.0, 0.0, 0.0, 0.0, 0.0, 0.0, 0.0, 0.0, 0.0, 0.0, 0.0, 0.0, 0.0, 0.0, 0.0, 0.0, 0.0, 0.0, 0.0, 0.0, 0.0, 0.0, 0.0, 0.0, 0.0, 0.0, 0.0, 0.0, 0.0, 0.0, 0.0, 0.0, 0.0, 0.0, 0.0, 0.0, 0.0, 0.0, 0.0, 0.0, 0.0, 0.0, 0.0, 0.0, 0.0, 0.0, 0.0, 0.0, 0.0, 0.0, 0.0, 0.0, 0.0, 0.0, 0.0, 0.0, 0.0, 0.0, 0.0, 0.0, 0.0, 0.0, 0.0, 0.0, 0.0, 0.0, 0.0, 0.0, 0.0, 0.0, 0.0, 0.0, 0.0, 0.0, 0.0, 0.0, 0.0, 0.0, 0.0, 0.0, 0.0, 0.0, 0.0, 0.0, 0.0, 0.0, 0.0, 0.0, 0.0, 0.0, 0.0, 0.0, 0.0, 0.0, 0.0, 0.0, 0.0, 0.0, 0.0, 0.0, 0.0, 0.0, 0.0, 0.0, 0.0, 0.0, 0.0, 0.0, 0.0, 0.0, 0.0, 0.0, 0.0, 0.0, 0.0, 0.0, 0.0, 0.0, 0.0, 0.0, 0.0, 0.0, 0.0, 0.0, 0.0, 0.0, 0.0, 0.0, 0.0, 0.0, 0.0, 0.0, 0.0, 0.0, 0.0, 0.0, 0.0, 0.0, 0.0, 0.0, 0.0, 0.0, 0.0, 0.0, 0.0, 0.0, 0.0, 0.0, 0.0, 0.0, 0.0, 0.0, 0.0, 0.0, 0.0, 0.0, 0.0, 0.0, 0.0, 0.0, 0.0, 0.0, 0.0, 0.0, 0.0, 0.0, 0.0, 0.0, 0.0, 0.0, 0.0, 0.0, 0.0, 0.0, 0.0, 0.0, 0.0, 0.0, 0.0, 0.0, 0.0, 0.0, 0.0, 0.0, 0.0, 0.0, 0.0, 0.0, 0.0, 0.0, 0.0, 0.0, 0.0, 0.0, 0.0, 0.0, 0.0, 0.0, 0.0, 0.0, 0.0, 0.0, 0.0, 0.0, 0.0, 0.0, 0.0, 0.0, 0.0, 0.0, 0.0, 0.0, 0.0, 0.0, 0.0, 0.0, 0.0, 0.0, 0.0, 0.0, 0.0, 0.0, 0.0, 0.0, 0.0, 0.0, 0.0, 0.0, 0.0, 0.0, 0.0, 0.0, 0.0, 0.0, 0.0, 0.0, 0.0, 0.0, 0.0, 0.0, 0.0, 0.0, 0.0, 0.0, 0.0, 0.0, 0.0, 0.0, 0.0, 0.0, 0.0, 0.0, 0.0, 0.0, 0.0, 0.0, 0.0, 0.0, 0.0, 0.0, 0.0, 0.0, 0.0, 0.0, 0.0, 0.0, 0.0, 0.0, 0.0, 0.0, 0.0, 0.0, 0.0, 0.0, 0.0, 0.0, 0.0, 0.0, 0.0, 0.0, 0.0, 0.0, 0.0, 0.0, 0.0, 0.0, 0.0, 0.0, 0.0, 0.0, 0.0, 0.0, 0.0, 0.0, 0.0, 0.0, 0.0, 0.0, 0.0, 0.0, 0.0, 0.0, 0.0, 0.0, 0.0, 0.0, 0.0, 0.0, 0.0, 0.0, 0.0, 0.0, 0.0, 0.0, 0.0, 0.0, 0.0, 0.0, 0.0, 0.0, 0.0, 0.0, 0.0, 0.0, 0.0, 0.0, 0.0, 0.0, 0.0, 0.0, 0.0, 0.0, 0.0, 0.0, 0.0, 0.0, 0.0, 0.0, 0.0, 0.0, 0.0, 0.0, 0.0, 0.0, 0.0, 0.0, 0.0, 0.0, 0.0, 0.0, 0.0, 0.0, 0.0, 0.0, 0.0, 0.0, 0.0, 0.0, 0.0, 0.0, 0.0, 0.0, 0.0, 0.0, 0.0, 0.0, 0.0, 0.0, 0.0, 0.0, 0.0, 0.0, 0.0, 0.0, 0.0, 0.0, 0.0, 0.0, 0.0, 0.0, 0.0, 0.0, 0.0, 0.0, 0.0, 0.0, 0.0, 0.0, 0.0, 0.0, 0.0, 0.0, 0.0, 0.0, 0.0, 0.0, 0.0, 0.0, 0.0, 0.0, 0.0, 0.0, 0.0, 0.0, 0.0, 0.0, 0.0, 0.0, 0.0, 0.0, 0.0, 0.0, 0.0, 0.0, 0.0, 0.0, 0.0, 0.0, 0.0, 0.0, 0.0, 0.0, 0.0, 0.0, 0.0, 0.0, 0.0, 0.0, 0.0, 0.0, 0.0, 0.0, 0.0, 0.0, 0.0, 0.0, 0.0, 0.0, 0.0, 0.0, 0.0, 0.0, 0.0, 0.0, 0.0, 0.0, 0.0, 0.0, 0.0, 0.0, 0.0, 0.0, 0.0, 0.0, 0.0, 0.0])
me_cube_001.update()

# ---- objects
ob_puerta_quimica = bpy.data.objects.new('Puerta Quimica', me_cube_001)

# ---- transforms, parenting, visibility, modifiers, constraints
ob_puerta_quimica.location = (0.0, 0.0, 0.0)
ob_puerta_quimica.scale = (0.4107, 0.4107, 0.4107)

# ---- collection membership
col_collection.objects.link(ob_puerta_quimica)

# ---- scene / render settings (as saved in the file)
scene.frame_start = 1; scene.frame_end = 250; scene.frame_set(1)
scene.render.engine = 'BLENDER_EEVEE_NEXT'
bpy.context.view_layer.update()

# ---- added for rendering (the .blend has no active camera and no usable light): camera, sun
cam_auto = bpy.data.cameras.new('AutoCamera')
cam_auto.lens = 50.0
cam_auto.sensor_width = 36.0
cam_auto.clip_end = 1000.0
ob_auto_camera = bpy.data.objects.new('AutoCamera', cam_auto)
scene.collection.objects.link(ob_auto_camera)
ob_auto_camera.location = (5.01555, -6.02154, 6.27645)
ob_auto_camera.rotation_euler = (1.09748, -7.21219e-08, 0.694738)
scene.camera = ob_auto_camera
light_auto_sun = bpy.data.lights.new('AutoSun', 'SUN')
light_auto_sun.energy = 3.0
light_auto_sun.angle = 0.0523599
ob_auto_sun = bpy.data.objects.new('AutoSun', light_auto_sun)
scene.collection.objects.link(ob_auto_sun)
ob_auto_sun.rotation_euler = (0.872665, 0.174533, 0.523599)
bpy.context.view_layer.update()
